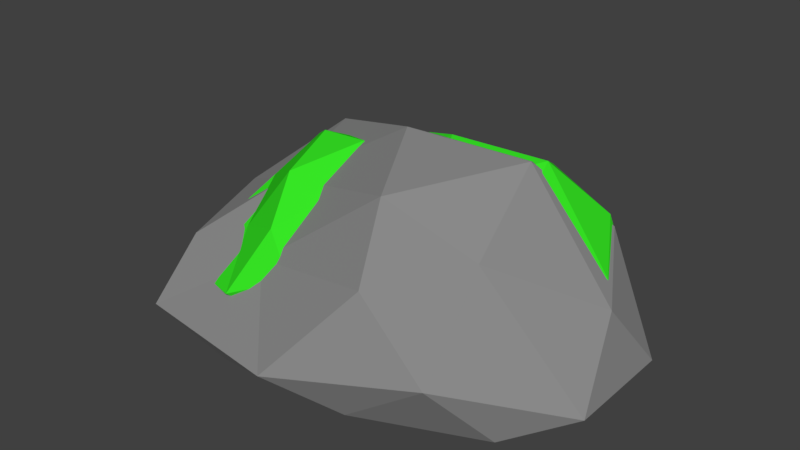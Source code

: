 # Source: mossRock2.blend  (saved by Blender 2.79.0; exported with 4.5.12 LTS)
import bpy
from mathutils import Matrix  # noqa: F401  (used for matrix-valued properties, if any)

bpy.ops.wm.read_factory_settings(use_empty=True)
scene = bpy.context.scene
scene.name = 'Scene'

# ---- collections
col_collection_1 = bpy.data.collections.new('Collection 1'); scene.collection.children.link(col_collection_1)

# ---- materials (node trees are filled in below, after node groups)
mat_lightgreyrock = bpy.data.materials.new('LightGreyRock')
mat_lightgreyrock.alpha_threshold = 0.0
mat_lightgreyrock.diffuse_color = (0.2623, 0.2623, 0.2623, 1.0)
mat_lightgreyrock.roughness = 0.5
mat_moss = bpy.data.materials.new('Moss')
mat_moss.alpha_threshold = 0.0
mat_moss.diffuse_color = (0.0382, 0.7991, 0.0185, 1.0)
mat_moss.roughness = 0.5

# ---- material node trees
mat_lightgreyrock.use_nodes = True; mat_lightgreyrock.node_tree.nodes.clear()
_N = mat_lightgreyrock.node_tree.nodes; _L = mat_lightgreyrock.node_tree.links
n0 = _N.new('ShaderNodeOutputMaterial'); n0.name = 'Material Output'; n0.location = (300, 300)
n1 = _N.new('ShaderNodeBsdfDiffuse'); n1.name = 'Diffuse BSDF'; n1.location = (10, 300)
n1.inputs[0].default_value = (0.2641, 0.2641, 0.2641, 1.0)
_L.new(n1.outputs[0], n0.inputs[0])
n0.is_active_output = True
mat_moss.use_nodes = True; mat_moss.node_tree.nodes.clear()
_N = mat_moss.node_tree.nodes; _L = mat_moss.node_tree.links
n0 = _N.new('ShaderNodeOutputMaterial'); n0.name = 'Material Output'; n0.location = (300, 300)
n1 = _N.new('ShaderNodeBsdfDiffuse'); n1.name = 'Diffuse BSDF'; n1.location = (10, 300)
n1.inputs[0].default_value = (0.03815, 0.8, 0.01848, 1.0)
_L.new(n1.outputs[0], n0.inputs[0])
n0.is_active_output = True

# ---- world
world_world = bpy.data.worlds.new('World'); scene.world = world_world
world_world.color = (0.05088, 0.05088, 0.05088)
world_world.use_sun_shadow = False
world_world.sun_shadow_jitter_overblur = 0.0
world_world.cycles.sampling_method = 'MANUAL'

# ---- meshes
me_icosphere_021 = bpy.data.meshes.new('Icosphere.021')
me_icosphere_021.from_pydata([(0.0, 0.0001614, -0.07994), (0.8728, -0.4427, -0.07994), (-0.3334, -0.7164, -0.07994), (-1.079, 0.0001614, -0.07994), (-0.3334, 0.7168, -0.07994), (0.8728, 0.443, -0.07994), (0.3491, -0.6214, 0.4711), (-0.7985, -0.4427, 0.2648), (-0.7984, 0.3449, 0.4137), (0.3334, 0.7168, 0.3798), (1.079, 0.0001614, 0.3798), (0.07342, 0.0001614, 0.8696), (-0.196, -0.421, -0.07994), (0.513, -0.2602, -0.07994), (0.3171, -0.6814, -0.07994), (1.026, 0.0001614, -0.07994), (0.513, 0.2605, -0.07994), (-0.6341, 0.0001614, -0.07994), (-0.8301, -0.421, -0.07994), (-0.196, 0.4214, -0.07994), (-0.8301, 0.4214, -0.07994), (0.3171, 0.6817, -0.07994), (1.147, -0.2602, 0.04952), (1.147, 0.2605, 0.04952), (0.0, -0.8423, 0.04952), (0.709, -0.6814, 0.2056), (-1.037, -0.2602, 0.04952), (-0.8325, -0.6814, -0.01281), (-0.709, 0.6817, 0.04952), (-0.9954, 0.2605, 0.04952), (0.709, 0.6817, 0.04952), (0.0, 0.8426, 0.04952), (0.7531, -0.421, 0.6441), (-0.3171, -0.4917, 0.3192), (-0.8732, 0.0001614, 0.3578), (-0.3171, 0.5433, 0.4377), (0.895, 0.3079, 0.5578), (0.2907, -0.421, 0.7736), (0.6812, 0.0001614, 0.885), (-0.4873, -0.1586, 0.5313), (-0.513, 0.2605, 0.6777), (0.4544, 0.4214, 0.6777), (-0.3983, -0.02418, 0.09421), (-0.07354, -0.3453, 0.09421), (-0.5223, -0.5438, 0.09421), (-0.7997, -0.02418, 0.09421), (-0.5223, 0.4954, 0.09421), (-0.07354, 0.2969, 0.09421), (-0.2684, -0.4749, 0.4728), (-0.6954, -0.3453, 0.331), (-0.6954, 0.2258, 0.4333), (-0.2743, 0.4954, 0.41), (0.003117, -0.02418, 0.41), (-0.371, -0.02418, 0.7465), (-0.4712, -0.3296, 0.09421), (-0.2074, -0.2129, 0.09421), (-0.2803, -0.5183, 0.09421), (-0.01653, -0.02418, 0.09421), (-0.2074, 0.1646, 0.09421), (-0.6342, -0.02418, 0.09421), (-0.7071, -0.3296, 0.09421), (-0.4712, 0.2812, 0.09421), (-0.7071, 0.2812, 0.09421), (-0.2803, 0.47, 0.09421), (0.02853, -0.2129, 0.1831), (0.02853, 0.1646, 0.1831), (-0.3983, -0.635, 0.1831), (-0.1345, -0.5183, 0.2904), (-0.7843, -0.2129, 0.1831), (-0.7081, -0.5183, 0.1403), (-0.6621, 0.47, 0.1831), (-0.7686, 0.1646, 0.1831), (-0.1345, 0.47, 0.1831), (-0.3983, 0.5866, 0.1831), (-0.1181, -0.3296, 0.5917), (-0.5163, -0.3808, 0.3684), (-0.7232, -0.02418, 0.395), (-0.5163, 0.3697, 0.4499), (-0.06529, 0.1989, 0.5324), (-0.2901, -0.3296, 0.6806), (-0.1448, -0.02418, 0.7572), (-0.5796, -0.1393, 0.5142), (-0.5892, 0.1646, 0.6147), (-0.2292, 0.2812, 0.6147), (0.1888, 0.07932, 0.08424), (0.8522, -0.2573, 0.08424), (-0.06453, -0.4653, 0.08424), (-0.6311, 0.07932, 0.08424), (-0.06453, 0.6239, 0.08424), (0.8522, 0.4159, 0.08424), (0.4541, -0.3931, 0.5315), (-0.418, -0.2573, 0.364), (-0.418, 0.3413, 0.4849), (0.4422, 0.6239, 0.4574), (1.009, 0.07932, 0.4574), (0.2446, 0.07932, 0.855), (0.03991, -0.2408, 0.08424), (0.5787, -0.1185, 0.08424), (0.4298, -0.4386, 0.08424), (0.9686, 0.07932, 0.08424), (0.5787, 0.2772, 0.08424), (-0.2931, 0.07932, 0.08424), (-0.442, -0.2408, 0.08424), (0.03991, 0.3994, 0.08424), (-0.442, 0.3994, 0.08424), (0.4298, 0.5973, 0.08424), (1.061, -0.1185, 0.1893), (1.061, 0.2772, 0.1893), (0.1888, -0.5609, 0.1893), (0.7277, -0.4386, 0.316), (-0.5996, -0.1185, 0.1893), (-0.4439, -0.4386, 0.1387), (-0.35, 0.5973, 0.1893), (-0.5677, 0.2772, 0.1893), (0.7277, 0.5973, 0.1893), (0.1888, 0.7196, 0.1893), (0.7612, -0.2408, 0.672), (-0.05214, -0.2945, 0.4082), (-0.4748, 0.07932, 0.4396), (-0.05214, 0.4921, 0.5044), (0.869, 0.3132, 0.6019), (0.4098, -0.2408, 0.777), (0.7066, 0.07932, 0.8675), (-0.1815, -0.04137, 0.5804), (-0.2011, 0.2772, 0.6992), (0.5342, 0.3994, 0.6992)], [], [(0, 13, 12), (1, 13, 15), (0, 12, 17), (0, 17, 19), (0, 19, 16), (1, 15, 22), (2, 14, 24), (3, 18, 26), (4, 20, 28), (5, 21, 30), (1, 22, 25), (2, 24, 27), (3, 26, 29), (4, 28, 31), (5, 30, 23), (6, 32, 37), (7, 33, 39), (8, 34, 40), (9, 35, 41), (10, 36, 38), (38, 41, 11), (38, 36, 41), (36, 9, 41), (41, 40, 11), (41, 35, 40), (35, 8, 40), (40, 39, 11), (40, 34, 39), (34, 7, 39), (39, 37, 11), (39, 33, 37), (33, 6, 37), (37, 38, 11), (37, 32, 38), (32, 10, 38), (23, 36, 10), (23, 30, 36), (30, 9, 36), (31, 35, 9), (31, 28, 35), (28, 8, 35), (29, 34, 8), (29, 26, 34), (26, 7, 34), (27, 33, 7), (27, 24, 33), (24, 6, 33), (25, 32, 6), (25, 22, 32), (22, 10, 32), (30, 31, 9), (30, 21, 31), (21, 4, 31), (28, 29, 8), (28, 20, 29), (20, 3, 29), (26, 27, 7), (26, 18, 27), (18, 2, 27), (24, 25, 6), (24, 14, 25), (14, 1, 25), (22, 23, 10), (22, 15, 23), (15, 5, 23), (16, 21, 5), (16, 19, 21), (19, 4, 21), (19, 20, 4), (19, 17, 20), (17, 3, 20), (17, 18, 3), (17, 12, 18), (12, 2, 18), (15, 16, 5), (15, 13, 16), (13, 0, 16), (12, 14, 2), (12, 13, 14), (13, 1, 14), (42, 55, 54), (43, 55, 57), (42, 54, 59), (42, 59, 61), (42, 61, 58), (43, 57, 64), (44, 56, 66), (45, 60, 68), (46, 62, 70), (47, 63, 72), (43, 64, 67), (44, 66, 69), (45, 68, 71), (46, 70, 73), (47, 72, 65), (48, 74, 79), (49, 75, 81), (50, 76, 82), (51, 77, 83), (52, 78, 80), (80, 83, 53), (80, 78, 83), (78, 51, 83), (83, 82, 53), (83, 77, 82), (77, 50, 82), (82, 81, 53), (82, 76, 81), (76, 49, 81), (81, 79, 53), (81, 75, 79), (75, 48, 79), (79, 80, 53), (79, 74, 80), (74, 52, 80), (65, 78, 52), (65, 72, 78), (72, 51, 78), (73, 77, 51), (73, 70, 77), (70, 50, 77), (71, 76, 50), (71, 68, 76), (68, 49, 76), (69, 75, 49), (69, 66, 75), (66, 48, 75), (67, 74, 48), (67, 64, 74), (64, 52, 74), (72, 73, 51), (72, 63, 73), (63, 46, 73), (70, 71, 50), (70, 62, 71), (62, 45, 71), (68, 69, 49), (68, 60, 69), (60, 44, 69), (66, 67, 48), (66, 56, 67), (56, 43, 67), (64, 65, 52), (64, 57, 65), (57, 47, 65), (58, 63, 47), (58, 61, 63), (61, 46, 63), (61, 62, 46), (61, 59, 62), (59, 45, 62), (59, 60, 45), (59, 54, 60), (54, 44, 60), (57, 58, 47), (57, 55, 58), (55, 42, 58), (54, 56, 44), (54, 55, 56), (55, 43, 56), (84, 97, 96), (85, 97, 99), (84, 96, 101), (84, 101, 103), (84, 103, 100), (85, 99, 106), (86, 98, 108), (87, 102, 110), (88, 104, 112), (89, 105, 114), (85, 106, 109), (86, 108, 111), (87, 110, 113), (88, 112, 115), (89, 114, 107), (90, 116, 121), (91, 117, 123), (92, 118, 124), (93, 119, 125), (94, 120, 122), (122, 125, 95), (122, 120, 125), (120, 93, 125), (125, 124, 95), (125, 119, 124), (119, 92, 124), (124, 123, 95), (124, 118, 123), (118, 91, 123), (123, 121, 95), (123, 117, 121), (117, 90, 121), (121, 122, 95), (121, 116, 122), (116, 94, 122), (107, 120, 94), (107, 114, 120), (114, 93, 120), (115, 119, 93), (115, 112, 119), (112, 92, 119), (113, 118, 92), (113, 110, 118), (110, 91, 118), (111, 117, 91), (111, 108, 117), (108, 90, 117), (109, 116, 90), (109, 106, 116), (106, 94, 116), (114, 115, 93), (114, 105, 115), (105, 88, 115), (112, 113, 92), (112, 104, 113), (104, 87, 113), (110, 111, 91), (110, 102, 111), (102, 86, 111), (108, 109, 90), (108, 98, 109), (98, 85, 109), (106, 107, 94), (106, 99, 107), (99, 89, 107), (100, 105, 89), (100, 103, 105), (103, 88, 105), (103, 104, 88), (103, 101, 104), (101, 87, 104), (101, 102, 87), (101, 96, 102), (96, 86, 102), (99, 100, 89), (99, 97, 100), (97, 84, 100), (96, 98, 86), (96, 97, 98), (97, 85, 98)])
me_icosphere_021.polygons.foreach_set('material_index', [0, 0, 0, 0, 0, 0, 0, 0, 0, 0, 0, 0, 0, 0, 0, 0, 0, 0, 0, 0, 0, 0, 0, 0, 0, 0, 0, 0, 0, 0, 0, 0, 0, 0, 0, 0, 0, 0, 0, 0, 0, 0, 0, 0, 0, 0, 0, 0, 0, 0, 0, 0, 0, 0, 0, 0, 0, 0, 0, 0, 0, 0, 0, 0, 0, 0, 0, 0, 0, 0, 0, 0, 0, 0, 0, 0, 0, 0, 0, 0, 1, 1, 1, 1, 1, 1, 1, 1, 1, 1, 1, 1, 1, 1, 1, 1, 1, 1, 1, 1, 1, 1, 1, 1, 1, 1, 1, 1, 1, 1, 1, 1, 1, 1, 1, 1, 1, 1, 1, 1, 1, 1, 1, 1, 1, 1, 1, 1, 1, 1, 1, 1, 1, 1, 1, 1, 1, 1, 1, 1, 1, 1, 1, 1, 1, 1, 1, 1, 1, 1, 1, 1, 1, 1, 1, 1, 1, 1, 1, 1, 1, 1, 1, 1, 1, 1, 1, 1, 1, 1, 1, 1, 1, 1, 1, 1, 1, 1, 1, 1, 1, 1, 1, 1, 1, 1, 1, 1, 1, 1, 1, 1, 1, 1, 1, 1, 1, 1, 1, 1, 1, 1, 1, 1, 1, 1, 1, 1, 1, 1, 1, 1, 1, 1, 1, 1, 1, 1, 1, 1, 1, 1, 1, 1, 1, 1, 1, 1, 1, 1, 1, 1, 1, 1, 1, 1, 1, 1, 1, 1])
me_icosphere_021.materials.append(mat_lightgreyrock)
me_icosphere_021.materials.append(mat_moss)
me_icosphere_021.use_remesh_preserve_volume = False
me_icosphere_021.use_remesh_preserve_attributes = False
me_icosphere_021.use_mirror_vertex_groups = False
me_icosphere_021.update()

# ---- objects
ob_icosphere_021 = bpy.data.objects.new('Icosphere.021', me_icosphere_021)

# ---- transforms, parenting, visibility, modifiers, constraints
ob_icosphere_021.location = (0.0, -6.153, 0.0)
ob_icosphere_021.lineart.crease_threshold = 0.0

# ---- collection membership
col_collection_1.objects.link(ob_icosphere_021)

# ---- scene / render settings (as saved in the file)
scene.frame_start = 1; scene.frame_end = 250; scene.frame_set(1)
scene.render.engine = 'CYCLES'
scene.render.resolution_percentage = 50
scene.render.dither_intensity = 0.0
scene.cycles.use_denoising = False
scene.cycles.samples = 128
scene.cycles.sampling_pattern = 'TABULATED_SOBOL'
scene.cycles.use_adaptive_sampling = False
scene.cycles.use_light_tree = False
scene.cycles.blur_glossy = 0.0
scene.cycles.sample_clamp_indirect = 0.0
scene.view_settings.view_transform = 'Standard'
bpy.context.view_layer.update()

# ---- added for rendering (the .blend has no active camera and no usable light): camera, sun
cam_auto = bpy.data.cameras.new('AutoCamera')
cam_auto.lens = 50.0
cam_auto.sensor_width = 36.0
cam_auto.clip_end = 1000.0
ob_auto_camera = bpy.data.objects.new('AutoCamera', cam_auto)
scene.collection.objects.link(ob_auto_camera)
ob_auto_camera.location = (2.7671, -9.43271, 2.58891)
ob_auto_camera.rotation_euler = (1.09748, -7.21219e-08, 0.694738)
scene.camera = ob_auto_camera
light_auto_sun = bpy.data.lights.new('AutoSun', 'SUN')
light_auto_sun.energy = 3.0
light_auto_sun.angle = 0.0523599
ob_auto_sun = bpy.data.objects.new('AutoSun', light_auto_sun)
scene.collection.objects.link(ob_auto_sun)
ob_auto_sun.rotation_euler = (0.872665, 0.174533, 0.523599)
bpy.context.view_layer.update()
